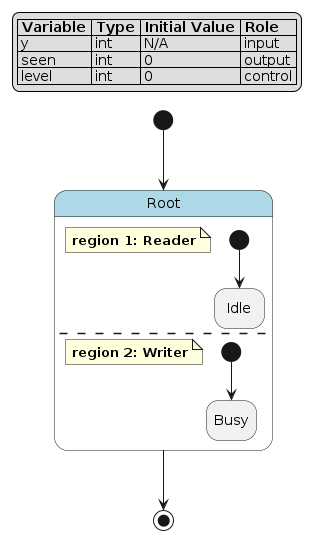

The diagram above was rendered by PlantUML. Its source (embedded in the PNG):
@startuml
hide empty description

skinparam state {
  BackgroundColor<<pseudo>> LightGray
  BackgroundColor<<composite>> LightBlue
  BorderColor<<pseudo>> Gray
  FontStyle<<pseudo>> italic
}

legend top left
|= Variable |= Type |= Initial Value |= Role |
| y | int | N/A | input |
| seen | int | 0 | output |
| level | int | 0 | control |
endlegend

state "Root" as root <<composite>> {
    note as root__reader
        **region 1: Reader**
    end note
    state "Idle" as root__reader__idle
    [*] --> root__reader__idle
    --
    note as root__writer
        **region 2: Writer**
    end note
    state "Busy" as root__writer__busy
    [*] --> root__writer__busy
}
[*] --> root
root --> [*]
@enduml